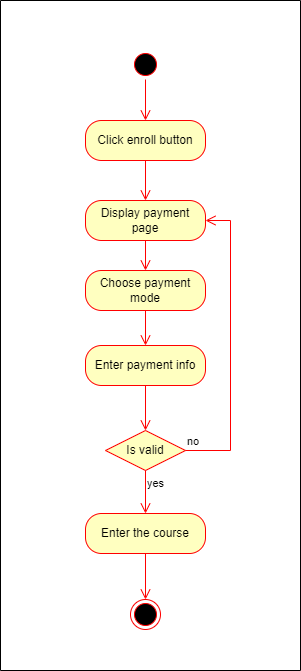

The diagram above was exported from draw.io. Its source (the exported page's mxGraphModel, read from the mxfile embedded in the PNG):
<mxGraphModel dx="880" dy="532" grid="1" gridSize="10" guides="1" tooltips="1" connect="1" arrows="1" fold="1" page="1" pageScale="1" pageWidth="827" pageHeight="1169" background="#ffffff" math="0" shadow="0">
  <root>
    <mxCell id="0" />
    <mxCell id="1" parent="0" />
    <mxCell id="b_EhAjeQYNrp4Y1siU0F-1" value="" style="ellipse;html=1;shape=startState;fillColor=#000000;strokeColor=#ff0000;" vertex="1" parent="1">
      <mxGeometry x="410" y="249" width="30" height="30" as="geometry" />
    </mxCell>
    <mxCell id="b_EhAjeQYNrp4Y1siU0F-2" value="" style="edgeStyle=orthogonalEdgeStyle;html=1;verticalAlign=bottom;endArrow=open;endSize=8;strokeColor=#ff0000;rounded=0;" edge="1" source="b_EhAjeQYNrp4Y1siU0F-1" parent="1">
      <mxGeometry relative="1" as="geometry">
        <mxPoint x="425" y="320" as="targetPoint" />
      </mxGeometry>
    </mxCell>
    <mxCell id="b_EhAjeQYNrp4Y1siU0F-3" value="Click enroll button" style="rounded=1;whiteSpace=wrap;html=1;arcSize=40;fontColor=#000000;fillColor=#ffffc0;strokeColor=#ff0000;" vertex="1" parent="1">
      <mxGeometry x="365" y="320" width="120" height="40" as="geometry" />
    </mxCell>
    <mxCell id="b_EhAjeQYNrp4Y1siU0F-4" value="" style="edgeStyle=orthogonalEdgeStyle;html=1;verticalAlign=bottom;endArrow=open;endSize=8;strokeColor=#ff0000;rounded=0;" edge="1" source="b_EhAjeQYNrp4Y1siU0F-3" parent="1" target="b_EhAjeQYNrp4Y1siU0F-12">
      <mxGeometry relative="1" as="geometry">
        <mxPoint x="425" y="420" as="targetPoint" />
      </mxGeometry>
    </mxCell>
    <mxCell id="b_EhAjeQYNrp4Y1siU0F-5" value="Choose payment mode" style="rounded=1;whiteSpace=wrap;html=1;arcSize=40;fontColor=#000000;fillColor=#ffffc0;strokeColor=#ff0000;" vertex="1" parent="1">
      <mxGeometry x="365" y="470" width="120" height="40" as="geometry" />
    </mxCell>
    <mxCell id="b_EhAjeQYNrp4Y1siU0F-6" value="" style="edgeStyle=orthogonalEdgeStyle;html=1;verticalAlign=bottom;endArrow=open;endSize=8;strokeColor=#ff0000;rounded=0;entryX=0.5;entryY=0;entryDx=0;entryDy=0;" edge="1" source="b_EhAjeQYNrp4Y1siU0F-5" parent="1" target="b_EhAjeQYNrp4Y1siU0F-7">
      <mxGeometry relative="1" as="geometry">
        <mxPoint x="425" y="540" as="targetPoint" />
      </mxGeometry>
    </mxCell>
    <mxCell id="b_EhAjeQYNrp4Y1siU0F-7" value="Enter payment info" style="rounded=1;whiteSpace=wrap;html=1;arcSize=40;fontColor=#000000;fillColor=#ffffc0;strokeColor=#ff0000;" vertex="1" parent="1">
      <mxGeometry x="365" y="545" width="120" height="40" as="geometry" />
    </mxCell>
    <mxCell id="b_EhAjeQYNrp4Y1siU0F-8" value="" style="edgeStyle=orthogonalEdgeStyle;html=1;verticalAlign=bottom;endArrow=open;endSize=8;strokeColor=#ff0000;rounded=0;entryX=0.5;entryY=0;entryDx=0;entryDy=0;" edge="1" source="b_EhAjeQYNrp4Y1siU0F-7" parent="1" target="b_EhAjeQYNrp4Y1siU0F-9">
      <mxGeometry relative="1" as="geometry">
        <mxPoint x="425" y="670" as="targetPoint" />
      </mxGeometry>
    </mxCell>
    <mxCell id="b_EhAjeQYNrp4Y1siU0F-9" value="Is valid" style="rhombus;whiteSpace=wrap;html=1;fontColor=#000000;fillColor=#ffffc0;strokeColor=#ff0000;" vertex="1" parent="1">
      <mxGeometry x="385" y="630" width="80" height="40" as="geometry" />
    </mxCell>
    <mxCell id="b_EhAjeQYNrp4Y1siU0F-10" value="no" style="edgeStyle=orthogonalEdgeStyle;html=1;align=left;verticalAlign=bottom;endArrow=open;endSize=8;strokeColor=#ff0000;rounded=0;entryX=1;entryY=0.5;entryDx=0;entryDy=0;" edge="1" source="b_EhAjeQYNrp4Y1siU0F-9" parent="1" target="b_EhAjeQYNrp4Y1siU0F-12">
      <mxGeometry x="-1" relative="1" as="geometry">
        <mxPoint x="510" y="720" as="targetPoint" />
        <Array as="points">
          <mxPoint x="510" y="650" />
          <mxPoint x="510" y="420" />
        </Array>
      </mxGeometry>
    </mxCell>
    <mxCell id="b_EhAjeQYNrp4Y1siU0F-11" value="yes" style="edgeStyle=orthogonalEdgeStyle;html=1;align=left;verticalAlign=top;endArrow=open;endSize=8;strokeColor=#ff0000;rounded=0;entryX=0.5;entryY=0;entryDx=0;entryDy=0;" edge="1" source="b_EhAjeQYNrp4Y1siU0F-9" parent="1" target="b_EhAjeQYNrp4Y1siU0F-15">
      <mxGeometry x="-1" relative="1" as="geometry">
        <mxPoint x="370" y="800" as="targetPoint" />
      </mxGeometry>
    </mxCell>
    <mxCell id="b_EhAjeQYNrp4Y1siU0F-13" style="edgeStyle=orthogonalEdgeStyle;rounded=0;orthogonalLoop=1;jettySize=auto;html=1;entryX=0.5;entryY=0;entryDx=0;entryDy=0;endArrow=open;endFill=0;endSize=8;strokeColor=#FF0000;" edge="1" parent="1" source="b_EhAjeQYNrp4Y1siU0F-12" target="b_EhAjeQYNrp4Y1siU0F-5">
      <mxGeometry relative="1" as="geometry" />
    </mxCell>
    <mxCell id="b_EhAjeQYNrp4Y1siU0F-12" value="Display payment page" style="rounded=1;whiteSpace=wrap;html=1;arcSize=40;fontColor=#000000;fillColor=#ffffc0;strokeColor=#ff0000;" vertex="1" parent="1">
      <mxGeometry x="365" y="400" width="120" height="40" as="geometry" />
    </mxCell>
    <mxCell id="b_EhAjeQYNrp4Y1siU0F-15" value="Enter the course" style="rounded=1;whiteSpace=wrap;html=1;arcSize=40;fontColor=#000000;fillColor=#ffffc0;strokeColor=#ff0000;" vertex="1" parent="1">
      <mxGeometry x="365" y="713" width="120" height="40" as="geometry" />
    </mxCell>
    <mxCell id="b_EhAjeQYNrp4Y1siU0F-16" value="" style="edgeStyle=orthogonalEdgeStyle;html=1;verticalAlign=bottom;endArrow=open;endSize=8;strokeColor=#ff0000;rounded=0;entryX=0.5;entryY=0;entryDx=0;entryDy=0;" edge="1" source="b_EhAjeQYNrp4Y1siU0F-15" parent="1" target="b_EhAjeQYNrp4Y1siU0F-17">
      <mxGeometry relative="1" as="geometry">
        <mxPoint x="430" y="820" as="targetPoint" />
      </mxGeometry>
    </mxCell>
    <mxCell id="b_EhAjeQYNrp4Y1siU0F-17" value="" style="ellipse;html=1;shape=endState;fillColor=#000000;strokeColor=#ff0000;" vertex="1" parent="1">
      <mxGeometry x="410" y="799" width="30" height="30" as="geometry" />
    </mxCell>
    <mxCell id="b_EhAjeQYNrp4Y1siU0F-18" value="" style="swimlane;startSize=0;" vertex="1" parent="1">
      <mxGeometry x="280" y="200" width="300" height="670" as="geometry" />
    </mxCell>
  </root>
</mxGraphModel>